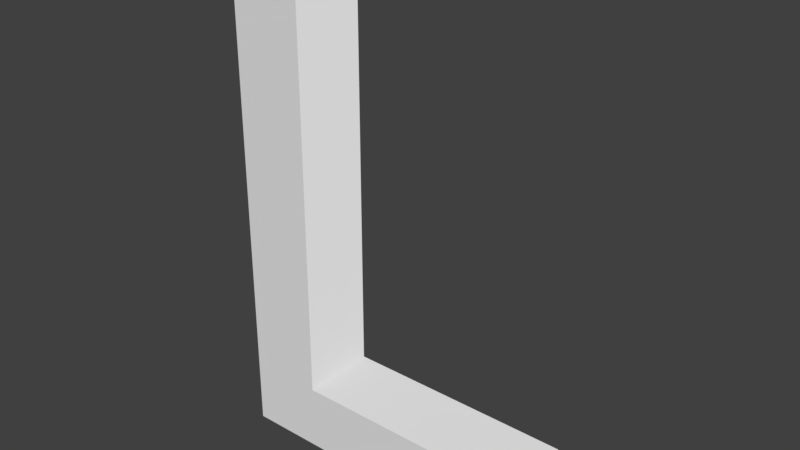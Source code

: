 # Source: L.blend  (saved by Blender 2.79.0; exported with 4.5.12 LTS)
import bpy
from mathutils import Matrix  # noqa: F401  (used for matrix-valued properties, if any)

bpy.ops.wm.read_factory_settings(use_empty=True)
scene = bpy.context.scene
scene.name = 'Scene'

# ---- collections
col_collection_1 = bpy.data.collections.new('Collection 1'); scene.collection.children.link(col_collection_1)

# ---- world
world_world = bpy.data.worlds.new('World'); scene.world = world_world
world_world.color = (0.05088, 0.05088, 0.05088)
world_world.use_sun_shadow = False
world_world.sun_shadow_jitter_overblur = 0.0
world_world.cycles.sampling_method = 'MANUAL'

# ---- curves / text
txt_text_028 = bpy.data.curves.new('Text.028', 'FONT')
txt_text_028.dimensions = '2D'
txt_text_028.body = 'L'
txt_text_028.use_path_clamp = True
txt_text_028.bevel_resolution = 0
txt_text_028.extrude = 0.05

# ---- objects
ob_text_022 = bpy.data.objects.new('Text.022', txt_text_028)

# ---- transforms, parenting, visibility, modifiers, constraints
ob_text_022.location = (-1.937, -4.826, 0.01352)
ob_text_022.rotation_euler = (1.571, 0.0, 0.0)
ob_text_022.lineart.crease_threshold = 0.0

# ---- collection membership
col_collection_1.objects.link(ob_text_022)

# ---- scene / render settings (as saved in the file)
scene.frame_start = 1; scene.frame_end = 250; scene.frame_set(1)
scene.render.engine = 'BLENDER_EEVEE_NEXT'
scene.render.resolution_percentage = 50
scene.render.dither_intensity = 0.0
scene.cycles.use_denoising = False
scene.cycles.samples = 128
scene.cycles.sampling_pattern = 'TABULATED_SOBOL'
scene.cycles.use_adaptive_sampling = False
scene.cycles.use_light_tree = False
scene.cycles.blur_glossy = 0.0
scene.cycles.sample_clamp_indirect = 0.0
scene.view_settings.view_transform = 'Standard'
bpy.context.view_layer.update()

# ---- added for rendering (the .blend has no active camera and no usable light): camera, sun
cam_auto = bpy.data.cameras.new('AutoCamera')
cam_auto.lens = 50.0
cam_auto.sensor_width = 36.0
cam_auto.clip_end = 1000.0
ob_auto_camera = bpy.data.objects.new('AutoCamera', cam_auto)
scene.collection.objects.link(ob_auto_camera)
ob_auto_camera.location = (-0.92598, -5.70697, 0.942002)
ob_auto_camera.rotation_euler = (1.09748, -7.21219e-08, 0.694738)
scene.camera = ob_auto_camera
light_auto_sun = bpy.data.lights.new('AutoSun', 'SUN')
light_auto_sun.energy = 3.0
light_auto_sun.angle = 0.0523599
ob_auto_sun = bpy.data.objects.new('AutoSun', light_auto_sun)
scene.collection.objects.link(ob_auto_sun)
ob_auto_sun.rotation_euler = (0.872665, 0.174533, 0.523599)
bpy.context.view_layer.update()
